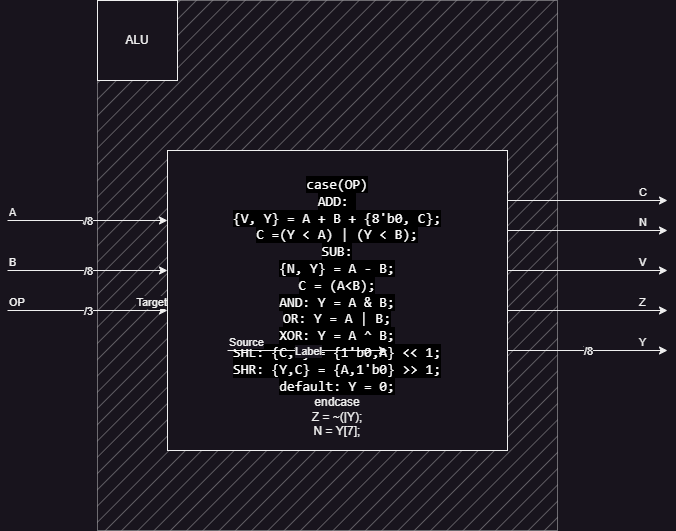

The diagram above was exported from draw.io. Its source (the exported page's mxGraphModel, read from the mxfile embedded in the PNG):
<mxGraphModel dx="1379" dy="908" grid="1" gridSize="10" guides="1" tooltips="1" connect="1" arrows="1" fold="1" page="1" pageScale="1" pageWidth="850" pageHeight="1100" math="0" shadow="0">
  <root>
    <mxCell id="0" />
    <mxCell id="1" parent="0" />
    <mxCell id="nxg0F6yBASRn5ZtOktok-31" value="" style="rounded=0;whiteSpace=wrap;html=1;fillStyle=hatch;fillColor=#FFFFFF;opacity=40;" vertex="1" parent="1">
      <mxGeometry x="210" y="170" width="460" height="530" as="geometry" />
    </mxCell>
    <mxCell id="nxg0F6yBASRn5ZtOktok-1" value="ALU" style="whiteSpace=wrap;html=1;aspect=fixed;" vertex="1" parent="1">
      <mxGeometry x="210" y="170" width="80" height="80" as="geometry" />
    </mxCell>
    <mxCell id="nxg0F6yBASRn5ZtOktok-2" value="/8" style="endArrow=classic;html=1;rounded=0;" edge="1" parent="1">
      <mxGeometry relative="1" as="geometry">
        <mxPoint x="120" y="390" as="sourcePoint" />
        <mxPoint x="280" y="390" as="targetPoint" />
      </mxGeometry>
    </mxCell>
    <mxCell id="nxg0F6yBASRn5ZtOktok-3" value="/8" style="edgeLabel;resizable=0;html=1;align=center;verticalAlign=middle;" connectable="0" vertex="1" parent="nxg0F6yBASRn5ZtOktok-2">
      <mxGeometry relative="1" as="geometry" />
    </mxCell>
    <mxCell id="nxg0F6yBASRn5ZtOktok-4" value="A" style="edgeLabel;resizable=0;html=1;align=left;verticalAlign=bottom;" connectable="0" vertex="1" parent="nxg0F6yBASRn5ZtOktok-2">
      <mxGeometry x="-1" relative="1" as="geometry" />
    </mxCell>
    <mxCell id="nxg0F6yBASRn5ZtOktok-5" value="" style="endArrow=classic;html=1;rounded=0;" edge="1" parent="1">
      <mxGeometry relative="1" as="geometry">
        <mxPoint x="120" y="440" as="sourcePoint" />
        <mxPoint x="280" y="440" as="targetPoint" />
      </mxGeometry>
    </mxCell>
    <mxCell id="nxg0F6yBASRn5ZtOktok-6" value="/8" style="edgeLabel;resizable=0;html=1;align=center;verticalAlign=middle;" connectable="0" vertex="1" parent="nxg0F6yBASRn5ZtOktok-5">
      <mxGeometry relative="1" as="geometry" />
    </mxCell>
    <mxCell id="nxg0F6yBASRn5ZtOktok-7" value="B" style="edgeLabel;resizable=0;html=1;align=left;verticalAlign=bottom;" connectable="0" vertex="1" parent="nxg0F6yBASRn5ZtOktok-5">
      <mxGeometry x="-1" relative="1" as="geometry" />
    </mxCell>
    <mxCell id="nxg0F6yBASRn5ZtOktok-8" value="" style="endArrow=classic;html=1;rounded=0;" edge="1" parent="1">
      <mxGeometry relative="1" as="geometry">
        <mxPoint x="120" y="480" as="sourcePoint" />
        <mxPoint x="280" y="480" as="targetPoint" />
      </mxGeometry>
    </mxCell>
    <mxCell id="nxg0F6yBASRn5ZtOktok-9" value="/3" style="edgeLabel;resizable=0;html=1;align=center;verticalAlign=middle;" connectable="0" vertex="1" parent="nxg0F6yBASRn5ZtOktok-8">
      <mxGeometry relative="1" as="geometry" />
    </mxCell>
    <mxCell id="nxg0F6yBASRn5ZtOktok-10" value="OP" style="edgeLabel;resizable=0;html=1;align=left;verticalAlign=bottom;" connectable="0" vertex="1" parent="nxg0F6yBASRn5ZtOktok-8">
      <mxGeometry x="-1" relative="1" as="geometry" />
    </mxCell>
    <mxCell id="nxg0F6yBASRn5ZtOktok-11" value="Target" style="edgeLabel;resizable=0;html=1;align=right;verticalAlign=bottom;" connectable="0" vertex="1" parent="nxg0F6yBASRn5ZtOktok-8">
      <mxGeometry x="1" relative="1" as="geometry" />
    </mxCell>
    <mxCell id="nxg0F6yBASRn5ZtOktok-12" value="&lt;br&gt;&lt;span style=&quot;color: rgb(255, 255, 255); font-family: &amp;quot;Söhne Mono&amp;quot;, Monaco, &amp;quot;Andale Mono&amp;quot;, &amp;quot;Ubuntu Mono&amp;quot;, monospace; font-size: 14px; font-style: normal; font-variant-ligatures: normal; font-variant-caps: normal; font-weight: 400; letter-spacing: normal; orphans: 2; text-indent: 0px; text-transform: none; widows: 2; word-spacing: 0px; -webkit-text-stroke-width: 0px; background-color: rgb(0, 0, 0); text-decoration-thickness: initial; text-decoration-style: initial; text-decoration-color: initial; float: none; display: inline !important;&quot;&gt;case(OP)&lt;br&gt;        ADD:&amp;nbsp;&lt;br&gt;{V, Y} = A + B + {8'b0, C};&lt;br&gt;C =(Y &amp;lt; A) | (Y &amp;lt; B);&lt;br&gt;        SUB:&lt;br&gt;{N, Y} = A - B;&lt;br&gt;C = (A&amp;lt;B);&lt;br&gt;        AND: Y = A &amp;amp; B;&lt;br&gt;        OR:  Y = A | B;&lt;br&gt;        XOR: Y = A ^ B;&lt;br&gt;        SHL: {C,Y} = {1'b0,A} &amp;lt;&amp;lt; 1;&lt;br&gt;        SHR: {Y,C} = {A,1'b0} &amp;gt;&amp;gt; 1;&lt;br&gt;        default: Y = 0;&lt;br&gt;&lt;/span&gt;endcase&lt;br&gt;Z = ~(|Y);&lt;br&gt;N = Y[7];&lt;br&gt;" style="rounded=0;whiteSpace=wrap;html=1;align=center;" vertex="1" parent="1">
      <mxGeometry x="280" y="320" width="340" height="300" as="geometry" />
    </mxCell>
    <mxCell id="nxg0F6yBASRn5ZtOktok-13" value="" style="endArrow=classic;html=1;rounded=0;" edge="1" parent="1">
      <mxGeometry relative="1" as="geometry">
        <mxPoint x="340" y="520" as="sourcePoint" />
        <mxPoint x="500" y="520" as="targetPoint" />
      </mxGeometry>
    </mxCell>
    <mxCell id="nxg0F6yBASRn5ZtOktok-14" value="Label" style="edgeLabel;resizable=0;html=1;align=center;verticalAlign=middle;" connectable="0" vertex="1" parent="nxg0F6yBASRn5ZtOktok-13">
      <mxGeometry relative="1" as="geometry" />
    </mxCell>
    <mxCell id="nxg0F6yBASRn5ZtOktok-15" value="Source" style="edgeLabel;resizable=0;html=1;align=left;verticalAlign=bottom;" connectable="0" vertex="1" parent="nxg0F6yBASRn5ZtOktok-13">
      <mxGeometry x="-1" relative="1" as="geometry" />
    </mxCell>
    <mxCell id="nxg0F6yBASRn5ZtOktok-16" value="" style="endArrow=classic;html=1;rounded=0;" edge="1" parent="1">
      <mxGeometry relative="1" as="geometry">
        <mxPoint x="620" y="370" as="sourcePoint" />
        <mxPoint x="780" y="370" as="targetPoint" />
      </mxGeometry>
    </mxCell>
    <mxCell id="nxg0F6yBASRn5ZtOktok-18" value="C" style="edgeLabel;resizable=0;html=1;align=left;verticalAlign=bottom;" connectable="0" vertex="1" parent="nxg0F6yBASRn5ZtOktok-16">
      <mxGeometry x="-1" relative="1" as="geometry">
        <mxPoint x="130" as="offset" />
      </mxGeometry>
    </mxCell>
    <mxCell id="nxg0F6yBASRn5ZtOktok-19" value="" style="endArrow=classic;html=1;rounded=0;" edge="1" parent="1">
      <mxGeometry relative="1" as="geometry">
        <mxPoint x="620" y="400" as="sourcePoint" />
        <mxPoint x="780" y="400" as="targetPoint" />
      </mxGeometry>
    </mxCell>
    <mxCell id="nxg0F6yBASRn5ZtOktok-21" value="N" style="edgeLabel;resizable=0;html=1;align=left;verticalAlign=bottom;" connectable="0" vertex="1" parent="nxg0F6yBASRn5ZtOktok-19">
      <mxGeometry x="-1" relative="1" as="geometry">
        <mxPoint x="130" as="offset" />
      </mxGeometry>
    </mxCell>
    <mxCell id="nxg0F6yBASRn5ZtOktok-22" value="" style="endArrow=classic;html=1;rounded=0;" edge="1" parent="1">
      <mxGeometry relative="1" as="geometry">
        <mxPoint x="620" y="440" as="sourcePoint" />
        <mxPoint x="780" y="440" as="targetPoint" />
      </mxGeometry>
    </mxCell>
    <mxCell id="nxg0F6yBASRn5ZtOktok-24" value="V" style="edgeLabel;resizable=0;html=1;align=left;verticalAlign=bottom;" connectable="0" vertex="1" parent="nxg0F6yBASRn5ZtOktok-22">
      <mxGeometry x="-1" relative="1" as="geometry">
        <mxPoint x="130" as="offset" />
      </mxGeometry>
    </mxCell>
    <mxCell id="nxg0F6yBASRn5ZtOktok-25" value="" style="endArrow=classic;html=1;rounded=0;" edge="1" parent="1">
      <mxGeometry relative="1" as="geometry">
        <mxPoint x="620" y="480" as="sourcePoint" />
        <mxPoint x="780" y="480" as="targetPoint" />
      </mxGeometry>
    </mxCell>
    <mxCell id="nxg0F6yBASRn5ZtOktok-27" value="Z" style="edgeLabel;resizable=0;html=1;align=left;verticalAlign=bottom;" connectable="0" vertex="1" parent="nxg0F6yBASRn5ZtOktok-25">
      <mxGeometry x="-1" relative="1" as="geometry">
        <mxPoint x="130" as="offset" />
      </mxGeometry>
    </mxCell>
    <mxCell id="nxg0F6yBASRn5ZtOktok-28" value="Y" style="endArrow=classic;html=1;rounded=0;" edge="1" parent="1">
      <mxGeometry relative="1" as="geometry">
        <mxPoint x="620" y="520" as="sourcePoint" />
        <mxPoint x="780" y="520" as="targetPoint" />
      </mxGeometry>
    </mxCell>
    <mxCell id="nxg0F6yBASRn5ZtOktok-29" value="/8" style="edgeLabel;resizable=0;html=1;align=center;verticalAlign=middle;" connectable="0" vertex="1" parent="nxg0F6yBASRn5ZtOktok-28">
      <mxGeometry relative="1" as="geometry" />
    </mxCell>
    <mxCell id="nxg0F6yBASRn5ZtOktok-30" value="Y" style="edgeLabel;resizable=0;html=1;align=left;verticalAlign=bottom;" connectable="0" vertex="1" parent="nxg0F6yBASRn5ZtOktok-28">
      <mxGeometry x="-1" relative="1" as="geometry">
        <mxPoint x="130" as="offset" />
      </mxGeometry>
    </mxCell>
  </root>
</mxGraphModel>